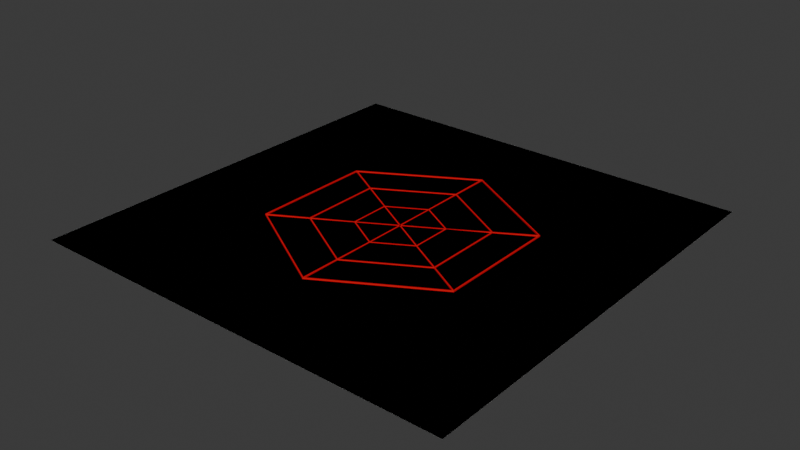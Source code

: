 # Source: arena.blend  (saved by Blender 4.2.66; exported with 4.5.12 LTS)
import bpy
from mathutils import Matrix  # noqa: F401  (used for matrix-valued properties, if any)

bpy.ops.wm.read_factory_settings(use_empty=True)
scene = bpy.context.scene
scene.name = 'Scene'

# ---- collections
col_collection = bpy.data.collections.new('Collection'); scene.collection.children.link(col_collection)

# ---- materials (node trees are filled in below, after node groups)
mat_material_001 = bpy.data.materials.new('Material.001')

# ---- material node trees
mat_material_001.use_nodes = True; mat_material_001.node_tree.nodes.clear()
_N = mat_material_001.node_tree.nodes; _L = mat_material_001.node_tree.links
n0 = _N.new('ShaderNodeBsdfPrincipled'); n0.name = 'Principled BSDF'; n0.location = (10, 300)
n0.inputs[0].default_value = (0.8003, 0.0, 0.005074, 1.0)
n1 = _N.new('ShaderNodeOutputMaterial'); n1.name = 'Material Output'; n1.location = (300, 300)
_L.new(n0.outputs[0], n1.inputs[0])
n1.is_active_output = True

# ---- world
world_world = bpy.data.worlds.new('World'); scene.world = world_world
world_world.use_nodes = True; world_world.node_tree.nodes.clear()
_N = world_world.node_tree.nodes; _L = world_world.node_tree.links
n0 = _N.new('ShaderNodeOutputWorld'); n0.name = 'World Output'; n0.location = (300, 300)
n1 = _N.new('ShaderNodeBackground'); n1.name = 'Background'; n1.location = (10, 300)
n1.inputs[0].default_value = (0.05088, 0.05088, 0.05088, 1.0)
_L.new(n1.outputs[0], n0.inputs[0])
n0.is_active_output = True
world_world.color = (0.05088, 0.05088, 0.05088)
world_world.sun_shadow_jitter_overblur = 0.0

# ---- meshes
me_circle_001 = bpy.data.meshes.new('Circle.001')
me_circle_001.from_pydata([(0.0, 1.0, 0.0), (-0.866, 0.5, 0.0), (-0.866, -0.5, 0.0), (0.0, -1.0, 0.0), (0.866, -0.5, 0.0), (0.866, 0.5, 0.0), (0.0, 1.0, 0.01), (-0.866, 0.5, 0.01), (-0.866, -0.5, 0.01), (0.0, -1.0, 0.01), (0.866, -0.5, 0.01), (0.866, 0.5, 0.01), (0.0, 0.3333, 0.0), (-0.2887, 0.1667, 0.0), (-0.2887, -0.1667, 0.0), (0.0, -0.3333, 0.0), (0.2887, -0.1667, 0.0), (0.2887, 0.1667, 0.0), (0.0, 0.3333, 0.003335), (-0.2887, 0.1667, 0.003335), (-0.2887, -0.1667, 0.003335), (0.0, -0.3333, 0.003335), (0.2887, -0.1667, 0.003335), (0.2887, 0.1667, 0.003335), (0.0, 0.6667, 0.0), (-0.5774, 0.3333, 0.0), (-0.5774, -0.3333, 0.0), (0.0, -0.6667, 0.0), (0.5774, -0.3333, 0.0), (0.5774, 0.3333, 0.0), (0.0, 0.6667, 0.006669), (-0.5774, 0.3333, 0.006669), (-0.5774, -0.3333, 0.006669), (0.0, -0.6667, 0.006669), (0.5774, -0.3333, 0.006669), (0.5774, 0.3333, 0.006669)], [(1, 13), (7, 19), (0, 12), (6, 18), (10, 22), (3, 15), (9, 21), (8, 20), (2, 14)], [(4, 3, 9, 10), (2, 1, 7, 8), (5, 4, 10, 11), (3, 2, 8, 9), (1, 0, 6, 7), (0, 5, 11, 6), (16, 15, 21, 22), (14, 13, 19, 20), (17, 16, 22, 23), (15, 14, 20, 21), (13, 12, 18, 19), (12, 17, 23, 18), (28, 27, 33, 34), (26, 25, 31, 32), (29, 28, 34, 35), (27, 26, 32, 33), (25, 24, 30, 31), (24, 29, 35, 30), (1, 7, 31, 19, 13, 25), (0, 6, 30, 18, 12, 24), (23, 35, 11, 5, 29), (4, 10, 34, 22, 16), (3, 9, 33, 21, 15, 27), (2, 8, 32, 20, 14, 26), (15, 12, 18, 21), (17, 14, 20, 23), (16, 13, 19, 22)])
_uv = me_circle_001.uv_layers.new(name='UVMap')
_uv.uv.foreach_set('vector', [0.0, 0.0, 0.0, 0.0, 0.0, 0.0, 0.0, 0.0, 0.0, 0.0, 0.0, 0.0, 0.0, 0.0, 0.0, 0.0, 0.0, 0.0, 0.0, 0.0, 0.0, 0.0, 0.0, 0.0, 0.0, 0.0, 0.0, 0.0, 0.0, 0.0, 0.0, 0.0, 0.0, 0.0, 0.0, 0.0, 0.0, 0.0, 0.0, 0.0, 0.0, 0.0, 0.0, 0.0, 0.0, 0.0, 0.0, 0.0, 0.0, 0.0, 0.0, 0.0, 0.0, 0.0, 0.0, 0.0, 0.0, 0.0, 0.0, 0.0, 0.0, 0.0, 0.0, 0.0, 0.0, 0.0, 0.0, 0.0, 0.0, 0.0, 0.0, 0.0, 0.0, 0.0, 0.0, 0.0, 0.0, 0.0, 0.0, 0.0, 0.0, 0.0, 0.0, 0.0, 0.0, 0.0, 0.0, 0.0, 0.0, 0.0, 0.0, 0.0, 0.0, 0.0, 0.0, 0.0, 0.0, 0.0, 0.0, 0.0, 0.0, 0.0, 0.0, 0.0, 0.0, 0.0, 0.0, 0.0, 0.0, 0.0, 0.0, 0.0, 0.0, 0.0, 0.0, 0.0, 0.0, 0.0, 0.0, 0.0, 0.0, 0.0, 0.0, 0.0, 0.0, 0.0, 0.0, 0.0, 0.0, 0.0, 0.0, 0.0, 0.0, 0.0, 0.0, 0.0, 0.0, 0.0, 0.0, 0.0, 0.0, 0.0, 0.0, 0.0, 0.0, 0.0, 0.0, 0.0, 0.0, 0.0, 0.0, 0.0, 0.0, 0.0, 0.0, 0.0, 0.0, 0.0, 0.0, 0.0, 0.0, 0.0, 0.0, 0.0, 0.0, 0.0, 0.0, 0.0, 0.0, 0.0, 0.0, 0.0, 0.0, 0.0, 0.0, 0.0, 0.0, 0.0, 0.0, 0.0, 0.0, 0.0, 0.0, 0.0, 0.0, 0.0, 0.0, 0.0, 0.0, 0.0, 0.0, 0.0, 0.0, 0.0, 0.0, 0.0, 0.0, 0.0, 0.0, 0.0, 0.0, 0.0, 0.0, 0.0, 0.0, 0.0, 0.0, 0.0, 0.0, 0.0, 0.0, 0.0, 0.0, 0.0, 0.0, 0.0, 0.0, 0.0, 0.0, 0.0, 0.0, 0.0, 0.0, 0.0, 0.0, 0.0, 0.0, 0.0, 0.0, 0.0, 0.0, 0.0, 0.0, 0.0, 0.0, 0.0])
me_circle_001.materials.append(mat_material_001)
me_circle_001.update()
me_plane_001 = bpy.data.meshes.new('Plane.001')
me_plane_001.from_pydata([(-1.0, -1.0, 0.0), (1.0, -1.0, 0.0), (-1.0, 1.0, 0.0), (1.0, 1.0, 0.0)], [], [(0, 1, 3, 2)])
_uv = me_plane_001.uv_layers.new(name='UVMap')
_uv.uv.foreach_set('vector', [0.0, 0.0, 1.0, 0.0, 1.0, 1.0, 0.0, 1.0])
me_plane_001.update()
me_plane_002 = bpy.data.meshes.new('Plane.002')
me_plane_002.from_pydata([(-1.0, -1.0, 0.0), (1.0, -1.0, 0.0), (-1.0, 1.0, 0.0), (1.0, 1.0, 0.0)], [], [(0, 1, 3, 2)])
_uv = me_plane_002.uv_layers.new(name='UVMap')
_uv.uv.foreach_set('vector', [0.0, 0.0, 1.0, 0.0, 1.0, 1.0, 0.0, 1.0])
me_plane_002.update()

# ---- objects
ob_hex = bpy.data.objects.new('Hex', me_circle_001)
ob_plane = bpy.data.objects.new('Plane', me_plane_001)
ob_plane_colonly = bpy.data.objects.new('Plane-colonly', me_plane_002)

# ---- transforms, parenting, visibility, modifiers, constraints
ob_hex.location = (0.0, 0.0, 0.0)
ob_hex.scale = (15.0, 15.0, 15.0)
_m = ob_hex.modifiers.new('Solidify', 'SOLIDIFY')
_m.solidify_mode = 'NON_MANIFOLD'
_m.offset = 0.0
ob_plane.location = (0.0, 0.0, 0.0)
ob_plane.scale = (26.16, 26.16, 1.0)
ob_plane_colonly.parent = ob_plane
ob_plane_colonly.matrix_parent_inverse = Matrix(((0.03823, -0.0, 0.0, -0.0), (-0.0, 0.03823, -0.0, 0.0), (0.0, -0.0, 1.0, -0.0), (-0.0, 0.0, -0.0, 1.0)))
ob_plane_colonly.location = (0.0, 0.0, 0.0)
ob_plane_colonly.scale = (26.16, 26.16, 1.0)

# ---- collection membership
col_collection.objects.link(ob_hex)
col_collection.objects.link(ob_plane)
col_collection.objects.link(ob_plane_colonly)

# ---- scene / render settings (as saved in the file)
scene.frame_start = 1; scene.frame_end = 250; scene.frame_set(26)
scene.render.engine = 'BLENDER_EEVEE_NEXT'
bpy.context.view_layer.update()

# ---- added for rendering (the .blend has no active camera and no usable light): camera, sun
cam_auto = bpy.data.cameras.new('AutoCamera')
cam_auto.lens = 50.0
cam_auto.sensor_width = 36.0
cam_auto.clip_end = 1201.47
ob_auto_camera = bpy.data.objects.new('AutoCamera', cam_auto)
scene.collection.objects.link(ob_auto_camera)
ob_auto_camera.location = (68.46, -82.152, 54.843)
ob_auto_camera.rotation_euler = (1.09748, -7.21219e-08, 0.694738)
scene.camera = ob_auto_camera
light_auto_sun = bpy.data.lights.new('AutoSun', 'SUN')
light_auto_sun.energy = 3.0
light_auto_sun.angle = 0.0523599
ob_auto_sun = bpy.data.objects.new('AutoSun', light_auto_sun)
scene.collection.objects.link(ob_auto_sun)
ob_auto_sun.rotation_euler = (0.872665, 0.174533, 0.523599)
bpy.context.view_layer.update()
